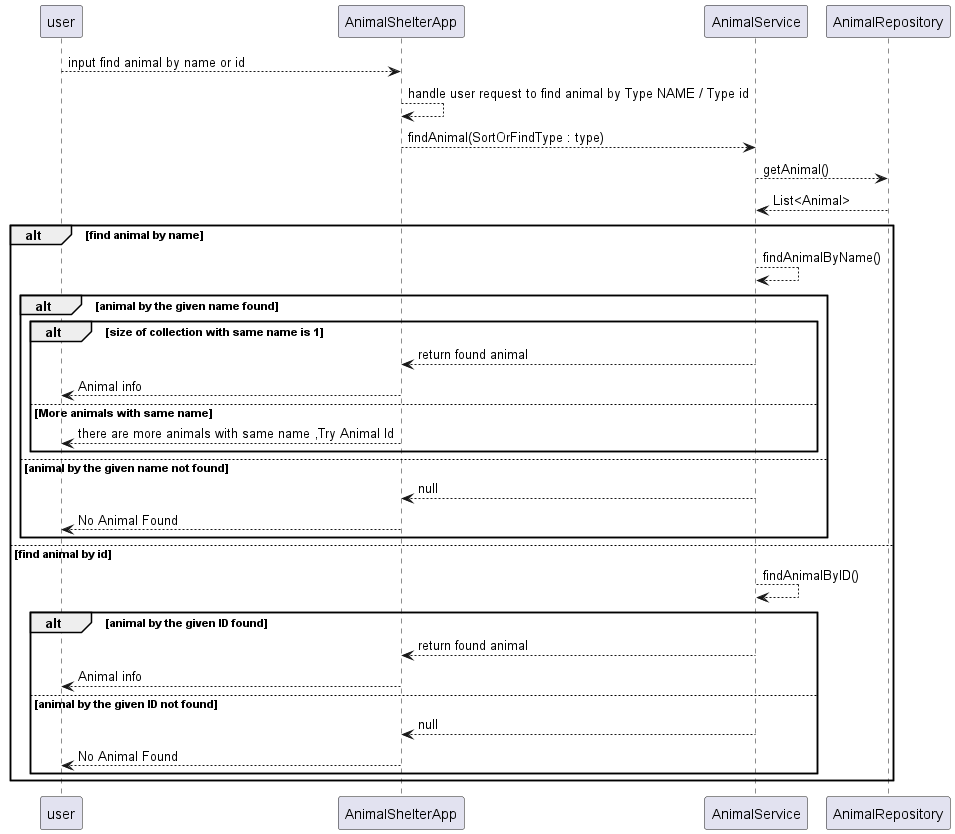

The diagram above was rendered by PlantUML. Its source (embedded in the PNG):
@startuml
user --> AnimalShelterApp : input find animal by name or id
AnimalShelterApp --> AnimalShelterApp : handle user request to find animal by Type NAME / Type id
AnimalShelterApp --> AnimalService : findAnimal(SortOrFindType : type)
AnimalService --> AnimalRepository : getAnimal()
AnimalService <-- AnimalRepository : List<Animal>

alt find animal by name
   AnimalService --> AnimalService : findAnimalByName()
   alt animal by the given name found
      alt size of collection with same name is 1

      AnimalShelterApp <-- AnimalService : return found animal
      user <-- AnimalShelterApp : Animal info
      else More animals with same name
      user <-- AnimalShelterApp : there are more animals with same name ,Try Animal Id

      end
    else  animal by the given name not found

       AnimalShelterApp <--AnimalService : null
       user <-- AnimalShelterApp : No Animal Found
     end
else find animal by id

     AnimalService --> AnimalService : findAnimalByID()
     alt animal by the given ID found

          AnimalShelterApp <-- AnimalService : return found animal
          user <-- AnimalShelterApp : Animal info

     else  animal by the given ID not found

           AnimalShelterApp <--AnimalService : null
           user <-- AnimalShelterApp : No Animal Found
     end

end







@enduml